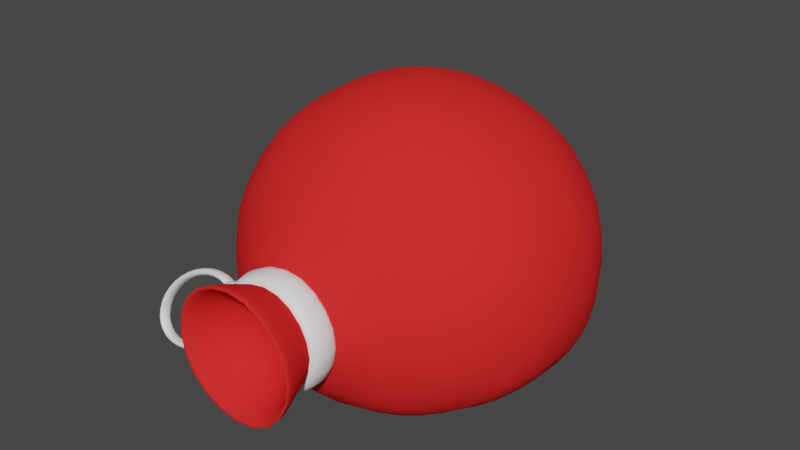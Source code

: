 # Source: Saco.blend  (saved by Blender 2.91.10; exported with 4.5.12 LTS)
import bpy
from mathutils import Matrix  # noqa: F401  (used for matrix-valued properties, if any)

bpy.ops.wm.read_factory_settings(use_empty=True)
scene = bpy.context.scene
scene.name = 'Scene'

# ---- collections
col_collection = bpy.data.collections.new('Collection'); scene.collection.children.link(col_collection)

# ---- materials (node trees are filled in below, after node groups)
mat_saco = bpy.data.materials.new('Saco')
mat_saco.use_transparent_shadow = False
mat_fita = bpy.data.materials.new('Fita')
mat_fita.use_transparent_shadow = False

# ---- material node trees
mat_saco.use_nodes = True; mat_saco.node_tree.nodes.clear()
_N = mat_saco.node_tree.nodes; _L = mat_saco.node_tree.links
n0 = _N.new('ShaderNodeBsdfPrincipled'); n0.name = 'Principled BSDF'; n0.location = (10, 300)
n0.distribution = 'GGX'
n0.subsurface_method = 'BURLEY'
n0.inputs[0].default_value = (0.8, 0.02579, 0.02579, 1.0)
n0.inputs[3].default_value = 1.45
n0.inputs[13].default_value = 0.0
n0.inputs[27].default_value = (0.0, 0.0, 0.0, 1.0)
n0.inputs[28].default_value = 1.0
n1 = _N.new('ShaderNodeOutputMaterial'); n1.name = 'Material Output'; n1.location = (300, 300)
_L.new(n0.outputs[0], n1.inputs[0])
n1.is_active_output = True
mat_fita.use_nodes = True; mat_fita.node_tree.nodes.clear()
_N = mat_fita.node_tree.nodes; _L = mat_fita.node_tree.links
n0 = _N.new('ShaderNodeBsdfPrincipled'); n0.name = 'Principled BSDF'; n0.location = (10, 300)
n0.distribution = 'GGX'
n0.subsurface_method = 'BURLEY'
n0.inputs[0].default_value = (1.0, 1.0, 1.0, 1.0)
n0.inputs[3].default_value = 1.45
n0.inputs[27].default_value = (0.0, 0.0, 0.0, 1.0)
n0.inputs[28].default_value = 1.0
n1 = _N.new('ShaderNodeOutputMaterial'); n1.name = 'Material Output'; n1.location = (300, 300)
_L.new(n0.outputs[0], n1.inputs[0])
n1.is_active_output = True

# ---- world
world_world = bpy.data.worlds.new('World'); scene.world = world_world
world_world.use_nodes = True; world_world.node_tree.nodes.clear()
_N = world_world.node_tree.nodes; _L = world_world.node_tree.links
n0 = _N.new('ShaderNodeOutputWorld'); n0.name = 'World Output'; n0.location = (300, 300)
n1 = _N.new('ShaderNodeBackground'); n1.name = 'Background'; n1.location = (10, 300)
n1.inputs[0].default_value = (0.05088, 0.05088, 0.05088, 1.0)
_L.new(n1.outputs[0], n0.inputs[0])
n0.is_active_output = True
world_world.color = (0.05088, 0.05088, 0.05088)
world_world.use_sun_shadow = False
world_world.sun_shadow_jitter_overblur = 0.0

# ---- meshes
me_icosphere = bpy.data.meshes.new('Icosphere')
me_icosphere.from_pydata([(0.0006863, -1.0, 4.371e-08), (-0.7229, -0.4477, -0.505), (0.2771, -0.4477, -0.5679), (0.8951, -0.4477, 1.955e-08), (0.2771, -0.4477, 0.8506), (-0.7229, -0.4477, 0.5257), (-0.2757, 0.4467, -0.5679), (0.7243, 0.4467, -0.505), (0.7243, 0.4467, 0.5257), (-0.2757, 0.4467, 0.8506), (-0.8937, 0.4467, -1.955e-08), (0.1631, -0.8511, -0.5), (-0.4246, -0.8511, -0.309), (-0.2622, -0.5262, -0.5598), (-0.85, -0.5262, 2.298e-08), (-0.4246, -0.8511, 0.309), (0.5264, -0.8511, 3.718e-08), (0.6889, -0.5262, -0.5), (0.1631, -0.8511, 0.5), (0.6889, -0.5262, 0.5), (-0.2622, -0.5262, 0.809), (-0.9504, -0.0004882, -0.309), (-0.9504, -0.0004882, 0.309), (0.0006859, -0.000488, -0.5968), (-0.5871, -0.0004882, -0.5598), (0.9517, -0.0004876, -0.309), (0.5885, -0.0004878, -0.5598), (0.5885, -0.0004877, 0.809), (0.9517, -0.0004876, 0.309), (-0.5871, -0.0004881, 0.809), (0.0006859, -0.0004879, 1.0), (-0.6875, 0.5252, -0.5), (0.2636, 0.5252, -0.5598), (0.8513, 0.5252, -2.298e-08), (0.2636, 0.5252, 0.809), (-0.6875, 0.5252, 0.5), (-0.1618, 0.8502, -0.5), (-0.525, 0.8502, -3.718e-08), (0.426, 0.8502, -0.309), (0.426, 0.8502, 0.309), (-0.1618, 0.8502, 0.5), (-0.3215, 0.9473, -4.192e-08), (-0.09886, 0.9473, -0.3064), (0.2613, 0.9473, -0.1894), (0.2613, 0.9473, 0.1894), (-0.09886, 0.9473, 0.3064), (-0.4694, 1.292, -5.316e-08), (-0.3215, 1.04, -4.192e-08), (-0.09886, 1.04, -0.3064), (0.2613, 1.04, -0.1894), (0.2613, 1.04, 0.1894), (-0.09886, 1.04, 0.3064), (-0.2974, 1.097, -4.437e-08), (-0.1446, 1.292, -0.447), (0.381, 1.292, -0.2763), (0.381, 1.292, 0.2763), (-0.1446, 1.292, 0.447), (-0.4206, 1.295, -5.319e-08), (-0.1295, 1.295, -0.4006), (0.3415, 1.295, -0.2476), (0.3415, 1.295, 0.2476), (-0.1295, 1.295, 0.4006), (0.0006858, 0.9688, -3.876e-08), (-0.09143, 1.097, -0.2835), (0.2418, 1.097, -0.1752), (0.2418, 1.097, 0.1752), (-0.09143, 1.097, 0.2835)], [], [(0, 12, 11), (1, 12, 14), (0, 11, 16), (0, 16, 18), (0, 18, 15), (1, 14, 21), (2, 13, 23), (3, 17, 25), (4, 19, 27), (5, 20, 29), (1, 21, 24), (2, 23, 26), (3, 25, 28), (4, 27, 30), (5, 29, 22), (6, 31, 36), (7, 32, 38), (8, 33, 39), (9, 34, 40), (10, 35, 37), (39, 38, 43, 44), (37, 35, 40), (35, 9, 40), (36, 37, 41, 42), (40, 34, 39), (34, 8, 39), (40, 39, 44, 45), (39, 33, 38), (33, 7, 38), (38, 36, 42, 43), (38, 32, 36), (32, 6, 36), (37, 40, 45, 41), (36, 31, 37), (31, 10, 37), (22, 35, 10), (22, 29, 35), (29, 9, 35), (30, 34, 9), (30, 27, 34), (27, 8, 34), (28, 33, 8), (28, 25, 33), (25, 7, 33), (26, 32, 7), (26, 23, 32), (23, 6, 32), (24, 31, 6), (24, 21, 31), (21, 10, 31), (29, 30, 9), (29, 20, 30), (20, 4, 30), (27, 28, 8), (27, 19, 28), (19, 3, 28), (25, 26, 7), (25, 17, 26), (17, 2, 26), (23, 24, 6), (23, 13, 24), (13, 1, 24), (21, 22, 10), (21, 14, 22), (14, 5, 22), (15, 20, 5), (15, 18, 20), (18, 4, 20), (18, 19, 4), (18, 16, 19), (16, 3, 19), (16, 17, 3), (16, 11, 17), (11, 2, 17), (14, 15, 5), (14, 12, 15), (12, 0, 15), (11, 13, 2), (11, 12, 13), (12, 1, 13), (47, 51, 56, 46), (50, 49, 54, 55), (48, 47, 46, 53), (51, 50, 55, 56), (49, 48, 53, 54), (56, 55, 60, 61), (54, 53, 58, 59), (46, 56, 61, 57), (55, 54, 59, 60), (53, 46, 57, 58), (57, 61, 66, 52), (60, 59, 64, 65), (58, 57, 52, 63), (61, 60, 65, 66), (59, 58, 63, 64), (52, 66, 62), (66, 65, 62), (65, 64, 62), (64, 63, 62), (63, 52, 62)])
me_icosphere.polygons.foreach_set('use_smooth', [True] * 100)
_uv = me_icosphere.uv_layers.new(name='UVMap')
_uv.uv.foreach_set('vector', [0.8182, 0.0, 0.7727, 0.07873, 0.8636, 0.07873, 0.7273, 0.1575, 0.6818, 0.07873, 0.6364, 0.1575, 0.09091, 0.0, 0.04545, 0.07873, 0.1364, 0.07873, 0.2727, 0.0, 0.2273, 0.07873, 0.3182, 0.07873, 0.4545, 0.0, 0.4091, 0.07873, 0.5, 0.07873, 0.7273, 0.1575, 0.6364, 0.1575, 0.6818, 0.2362, 0.9091, 0.1575, 0.8182, 0.1575, 0.8636, 0.2362, 0.1818, 0.1575, 0.09091, 0.1575, 0.1364, 0.2362, 0.3636, 0.1575, 0.2727, 0.1575, 0.3182, 0.2362, 0.5455, 0.1575, 0.4545, 0.1575, 0.5, 0.2362, 0.7273, 0.1575, 0.6818, 0.2362, 0.7727, 0.2362, 0.9091, 0.1575, 0.8636, 0.2362, 0.9545, 0.2362, 0.1818, 0.1575, 0.1364, 0.2362, 0.2273, 0.2362, 0.3636, 0.1575, 0.3182, 0.2362, 0.4091, 0.2362, 0.5455, 0.1575, 0.5, 0.2362, 0.5909, 0.2362, 0.8182, 0.3149, 0.7273, 0.3149, 0.7727, 0.3937, 1.0, 0.3149, 0.9091, 0.3149, 0.9545, 0.3937, 0.2727, 0.3149, 0.1818, 0.3149, 0.2273, 0.3937, 0.4545, 0.3149, 0.3636, 0.3149, 0.4091, 0.3937, 0.6364, 0.3149, 0.5455, 0.3149, 0.5909, 0.3937, 0.2273, 0.3937, 0.1364, 0.3937, 0.1364, 0.3937, 0.2273, 0.3937, 0.5909, 0.3937, 0.5455, 0.3149, 0.5, 0.3937, 0.5455, 0.3149, 0.4545, 0.3149, 0.5, 0.3937, 0.7727, 0.3937, 0.6818, 0.3937, 0.6818, 0.3937, 0.7727, 0.3937, 0.4091, 0.3937, 0.3636, 0.3149, 0.3182, 0.3937, 0.3636, 0.3149, 0.2727, 0.3149, 0.3182, 0.3937, 0.4091, 0.3937, 0.3182, 0.3937, 0.3182, 0.3937, 0.4091, 0.3937, 0.2273, 0.3937, 0.1818, 0.3149, 0.1364, 0.3937, 0.1818, 0.3149, 0.09091, 0.3149, 0.1364, 0.3937, 0.9545, 0.3937, 0.8636, 0.3937, 0.8636, 0.3937, 0.9545, 0.3937, 0.9545, 0.3937, 0.9091, 0.3149, 0.8636, 0.3937, 0.9091, 0.3149, 0.8182, 0.3149, 0.8636, 0.3937, 0.5909, 0.3937, 0.5, 0.3937, 0.5, 0.3937, 0.5909, 0.3937, 0.7727, 0.3937, 0.7273, 0.3149, 0.6818, 0.3937, 0.7273, 0.3149, 0.6364, 0.3149, 0.6818, 0.3937, 0.5909, 0.2362, 0.5455, 0.3149, 0.6364, 0.3149, 0.5909, 0.2362, 0.5, 0.2362, 0.5455, 0.3149, 0.5, 0.2362, 0.4545, 0.3149, 0.5455, 0.3149, 0.4091, 0.2362, 0.3636, 0.3149, 0.4545, 0.3149, 0.4091, 0.2362, 0.3182, 0.2362, 0.3636, 0.3149, 0.3182, 0.2362, 0.2727, 0.3149, 0.3636, 0.3149, 0.2273, 0.2362, 0.1818, 0.3149, 0.2727, 0.3149, 0.2273, 0.2362, 0.1364, 0.2362, 0.1818, 0.3149, 0.1364, 0.2362, 0.09091, 0.3149, 0.1818, 0.3149, 0.9545, 0.2362, 0.9091, 0.3149, 1.0, 0.3149, 0.9545, 0.2362, 0.8636, 0.2362, 0.9091, 0.3149, 0.8636, 0.2362, 0.8182, 0.3149, 0.9091, 0.3149, 0.7727, 0.2362, 0.7273, 0.3149, 0.8182, 0.3149, 0.7727, 0.2362, 0.6818, 0.2362, 0.7273, 0.3149, 0.6818, 0.2362, 0.6364, 0.3149, 0.7273, 0.3149, 0.5, 0.2362, 0.4091, 0.2362, 0.4545, 0.3149, 0.5, 0.2362, 0.4545, 0.1575, 0.4091, 0.2362, 0.4545, 0.1575, 0.3636, 0.1575, 0.4091, 0.2362, 0.3182, 0.2362, 0.2273, 0.2362, 0.2727, 0.3149, 0.3182, 0.2362, 0.2727, 0.1575, 0.2273, 0.2362, 0.2727, 0.1575, 0.1818, 0.1575, 0.2273, 0.2362, 0.1364, 0.2362, 0.04545, 0.2362, 0.09091, 0.3149, 0.1364, 0.2362, 0.09091, 0.1575, 0.04545, 0.2362, 0.09091, 0.1575, 0.0, 0.1575, 0.04545, 0.2362, 0.8636, 0.2362, 0.7727, 0.2362, 0.8182, 0.3149, 0.8636, 0.2362, 0.8182, 0.1575, 0.7727, 0.2362, 0.8182, 0.1575, 0.7273, 0.1575, 0.7727, 0.2362, 0.6818, 0.2362, 0.5909, 0.2362, 0.6364, 0.3149, 0.6818, 0.2362, 0.6364, 0.1575, 0.5909, 0.2362, 0.6364, 0.1575, 0.5455, 0.1575, 0.5909, 0.2362, 0.5, 0.07873, 0.4545, 0.1575, 0.5455, 0.1575, 0.5, 0.07873, 0.4091, 0.07873, 0.4545, 0.1575, 0.4091, 0.07873, 0.3636, 0.1575, 0.4545, 0.1575, 0.3182, 0.07873, 0.2727, 0.1575, 0.3636, 0.1575, 0.3182, 0.07873, 0.2273, 0.07873, 0.2727, 0.1575, 0.2273, 0.07873, 0.1818, 0.1575, 0.2727, 0.1575, 0.1364, 0.07873, 0.09091, 0.1575, 0.1818, 0.1575, 0.1364, 0.07873, 0.04545, 0.07873, 0.09091, 0.1575, 0.04545, 0.07873, 0.0, 0.1575, 0.09091, 0.1575, 0.6364, 0.1575, 0.5909, 0.07873, 0.5455, 0.1575, 0.6364, 0.1575, 0.6818, 0.07873, 0.5909, 0.07873, 0.6818, 0.07873, 0.6364, 0.0, 0.5909, 0.07873, 0.8636, 0.07873, 0.8182, 0.1575, 0.9091, 0.1575, 0.8636, 0.07873, 0.7727, 0.07873, 0.8182, 0.1575, 0.7727, 0.07873, 0.7273, 0.1575, 0.8182, 0.1575, 0.5909, 0.3937, 0.5, 0.3937, 0.5, 0.3937, 0.5909, 0.3937, 0.2273, 0.3937, 0.1364, 0.3937, 0.1364, 0.3937, 0.2273, 0.3937, 0.7727, 0.3937, 0.6818, 0.3937, 0.6818, 0.3937, 0.7727, 0.3937, 0.4091, 0.3937, 0.3182, 0.3937, 0.3182, 0.3937, 0.4091, 0.3937, 0.9545, 0.3937, 0.8636, 0.3937, 0.8636, 0.3937, 0.9545, 0.3937, 0.4091, 0.3937, 0.3182, 0.3937, 0.3182, 0.3937, 0.4091, 0.3937, 0.9545, 0.3937, 0.8636, 0.3937, 0.8636, 0.3937, 0.9545, 0.3937, 0.5909, 0.3937, 0.5, 0.3937, 0.5, 0.3937, 0.5909, 0.3937, 0.2273, 0.3937, 0.1364, 0.3937, 0.1364, 0.3937, 0.2273, 0.3937, 0.7727, 0.3937, 0.6818, 0.3937, 0.6818, 0.3937, 0.7727, 0.3937, 0.5909, 0.3937, 0.5, 0.3937, 0.5, 0.3937, 0.5909, 0.3937, 0.2273, 0.3937, 0.1364, 0.3937, 0.1364, 0.3937, 0.2273, 0.3937, 0.7727, 0.3937, 0.6818, 0.3937, 0.6818, 0.3937, 0.7727, 0.3937, 0.4091, 0.3937, 0.3182, 0.3937, 0.3182, 0.3937, 0.4091, 0.3937, 0.9545, 0.3937, 0.8636, 0.3937, 0.8636, 0.3937, 0.9545, 0.3937, 0.5909, 0.3937, 0.5, 0.3937, 0.5455, 0.4724, 0.4091, 0.3937, 0.3182, 0.3937, 0.3636, 0.4724, 0.2273, 0.3937, 0.1364, 0.3937, 0.1818, 0.4724, 0.9545, 0.3937, 0.8636, 0.3937, 0.9091, 0.4724, 0.7727, 0.3937, 0.6818, 0.3937, 0.7273, 0.4724])
me_icosphere.materials.append(mat_saco)
me_icosphere.use_remesh_fix_poles = True
me_icosphere.use_remesh_preserve_attributes = False
me_icosphere.use_mirror_vertex_groups = False
me_icosphere.update()
me_circle_001 = bpy.data.meshes.new('Circle.001')
me_circle_001.from_pydata([(0.6578, 0.9095, 0.01224), (0.8259, 0.9294, -0.1586), (0.8412, 0.9645, -0.3093), (0.6946, 0.9943, -0.3515), (0.472, 1.001, -0.2606), (0.3038, 0.9814, -0.08978), (0.2885, 0.9463, 0.06089), (0.4352, 0.9165, 0.1031), (0.6667, 0.9704, 0.03177), (0.8349, 0.9903, -0.1391), (0.8501, 1.025, -0.2897), (0.7035, 1.055, -0.332), (0.4809, 1.062, -0.2411), (0.3127, 1.042, -0.07026), (0.2975, 1.007, 0.08042), (0.4441, 0.9774, 0.1227), (-0.3215, 0.9473, -1.956e-08), (-0.09886, 0.9473, -0.3064), (0.2613, 0.9473, -0.1894), (0.2613, 0.9473, 0.1894), (-0.09886, 0.9473, 0.3064), (-0.3215, 1.04, -2.794e-08), (-0.09886, 1.04, -0.3064), (0.2613, 1.04, -0.1894), (0.2613, 1.04, 0.1894), (-0.09886, 1.04, 0.3064), (-0.3619, 0.9473, -4.657e-09), (-0.1114, 0.9473, 0.3449), (0.294, 0.9473, 0.2131), (0.294, 0.9473, -0.2131), (-0.1114, 0.9473, -0.3449), (-0.3619, 1.04, -1.77e-08), (-0.1114, 1.04, 0.3449), (0.294, 1.04, 0.2131), (0.294, 1.04, -0.2131), (-0.1114, 1.04, -0.3449), (0.2028, 0.895, -0.1811), (0.2028, 0.895, 0.1451), (0.2028, 1.092, -0.1811), (0.2028, 1.092, 0.1451), (0.3997, 0.895, -0.1811), (0.3997, 0.895, 0.1451), (0.3997, 1.092, -0.1811), (0.3997, 1.092, 0.1451)], [], [(1, 2, 10, 9), (6, 7, 15, 14), (4, 5, 13, 12), (2, 3, 11, 10), (0, 1, 9, 8), (7, 0, 8, 15), (5, 6, 14, 13), (3, 4, 12, 11), (17, 16, 26, 30), (21, 22, 35, 31), (16, 20, 27, 26), (25, 21, 31, 32), (18, 17, 30, 29), (27, 32, 31, 26), (26, 31, 35, 30), (30, 35, 34, 29), (29, 34, 33, 28), (28, 33, 32, 27), (24, 25, 32, 33), (20, 19, 28, 27), (23, 24, 33, 34), (19, 18, 29, 28), (22, 23, 34, 35), (36, 37, 39, 38), (38, 39, 43, 42), (42, 43, 41, 40), (40, 41, 37, 36), (38, 42, 40, 36), (43, 39, 37, 41)])
me_circle_001.polygons.foreach_set('use_smooth', [True] * 29)
_uv = me_circle_001.uv_layers.new(name='UVMap')
_uv.uv.foreach_set('vector', [0.0, 0.0, 0.0, 0.0, 0.0, 0.0, 0.0, 0.0, 0.0, 0.0, 0.0, 0.0, 0.0, 0.0, 0.0, 0.0, 0.0, 0.0, 0.0, 0.0, 0.0, 0.0, 0.0, 0.0, 0.0, 0.0, 0.0, 0.0, 0.0, 0.0, 0.0, 0.0, 0.0, 0.0, 0.0, 0.0, 0.0, 0.0, 0.0, 0.0, 0.0, 0.0, 0.0, 0.0, 0.0, 0.0, 0.0, 0.0, 0.0, 0.0, 0.0, 0.0, 0.0, 0.0, 0.0, 0.0, 0.0, 0.0, 0.0, 0.0, 0.0, 0.0, 0.0, 0.0, 0.7727, 0.3937, 0.6818, 0.3937, 0.6818, 0.3937, 0.7727, 0.3937, 0.6818, 0.3937, 0.7727, 0.3937, 0.7727, 0.3937, 0.6818, 0.3937, 0.5909, 0.3937, 0.5, 0.3937, 0.5, 0.3937, 0.5909, 0.3937, 0.5, 0.3937, 0.5909, 0.3937, 0.5909, 0.3937, 0.5, 0.3937, 0.9545, 0.3937, 0.8636, 0.3937, 0.8636, 0.3937, 0.9545, 0.3937, 0.5, 0.3937, 0.5, 0.3937, 0.5909, 0.3937, 0.5909, 0.3937, 0.5909, 0.3937, 0.5909, 0.3937, 0.7727, 0.3937, 0.7727, 0.3937, 0.7727, 0.3937, 0.7727, 0.3937, 0.9545, 0.3937, 0.9545, 0.3937, 0.9545, 0.3937, 0.9545, 0.3937, 0.2273, 0.3937, 0.2273, 0.3937, 0.2273, 0.3937, 0.2273, 0.3937, 0.4091, 0.3937, 0.5, 0.3937, 0.3182, 0.3937, 0.4091, 0.3937, 0.4091, 0.3937, 0.3182, 0.3937, 0.4091, 0.3937, 0.3182, 0.3937, 0.3182, 0.3937, 0.4091, 0.3937, 0.1364, 0.3937, 0.2273, 0.3937, 0.2273, 0.3937, 0.1364, 0.3937, 0.2273, 0.3937, 0.1364, 0.3937, 0.1364, 0.3937, 0.2273, 0.3937, 0.8636, 0.3937, 0.9545, 0.3937, 0.9545, 0.3937, 0.8636, 0.3937, 0.375, 0.0, 0.625, 0.0, 0.625, 0.25, 0.375, 0.25, 0.375, 0.25, 0.625, 0.25, 0.625, 0.5, 0.375, 0.5, 0.375, 0.5, 0.625, 0.5, 0.625, 0.75, 0.375, 0.75, 0.375, 0.75, 0.625, 0.75, 0.625, 1.0, 0.375, 1.0, 0.125, 0.5, 0.375, 0.5, 0.375, 0.75, 0.125, 0.75, 0.625, 0.5, 0.875, 0.5, 0.875, 0.75, 0.625, 0.75])
me_circle_001.materials.append(mat_fita)
me_circle_001.use_remesh_fix_poles = True
me_circle_001.use_remesh_preserve_attributes = False
me_circle_001.use_mirror_vertex_groups = False
me_circle_001.update()

# ---- objects
ob_icosphere = bpy.data.objects.new('Icosphere', me_icosphere)
ob_circle = bpy.data.objects.new('Circle', me_circle_001)

# ---- transforms, parenting, visibility, modifiers, constraints
ob_icosphere.location = (0.0, 0.0, 0.0)
ob_icosphere.rotation_euler = (0.0, -0.0, 9.425)
ob_icosphere.scale = (0.5656, 0.566, 0.5656)
ob_icosphere.lineart.crease_threshold = 0.0
_m = ob_icosphere.modifiers.new('Subdivision', 'SUBSURF')
_m.uv_smooth = 'PRESERVE_CORNERS'
ob_circle.location = (0.0, 0.0, 0.0)
ob_circle.rotation_euler = (0.0, -0.0, 9.425)
ob_circle.scale = (0.5656, 0.5656, 0.5656)
ob_circle.lineart.crease_threshold = 0.0
_m = ob_circle.modifiers.new('Solidify', 'SOLIDIFY')
_m.thickness = 0.04
_m.offset = 1.0
_m = ob_circle.modifiers.new('Subdivision', 'SUBSURF')
_m.uv_smooth = 'PRESERVE_CORNERS'
_m.levels = 2

# ---- collection membership
col_collection.objects.link(ob_icosphere)
col_collection.objects.link(ob_circle)

# ---- scene / render settings (as saved in the file)
scene.frame_start = 1; scene.frame_end = 250; scene.frame_set(40)
scene.render.engine = 'BLENDER_EEVEE_NEXT'
scene.cycles.use_denoising = False
scene.cycles.samples = 128
scene.cycles.sampling_pattern = 'TABULATED_SOBOL'
scene.cycles.use_adaptive_sampling = False
scene.cycles.use_light_tree = False
scene.view_settings.view_transform = 'Filmic'
bpy.context.view_layer.update()

# ---- added for rendering (the .blend has no active camera and no usable light): camera, sun
cam_auto = bpy.data.cameras.new('AutoCamera')
cam_auto.lens = 50.0
cam_auto.sensor_width = 36.0
cam_auto.clip_end = 1000.0
ob_auto_camera = bpy.data.objects.new('AutoCamera', cam_auto)
scene.collection.objects.link(ob_auto_camera)
ob_auto_camera.location = (1.76986, -2.20752, 1.53024)
ob_auto_camera.rotation_euler = (1.09748, -7.21219e-08, 0.694738)
scene.camera = ob_auto_camera
light_auto_sun = bpy.data.lights.new('AutoSun', 'SUN')
light_auto_sun.energy = 3.0
light_auto_sun.angle = 0.0523599
ob_auto_sun = bpy.data.objects.new('AutoSun', light_auto_sun)
scene.collection.objects.link(ob_auto_sun)
ob_auto_sun.rotation_euler = (0.872665, 0.174533, 0.523599)
bpy.context.view_layer.update()

